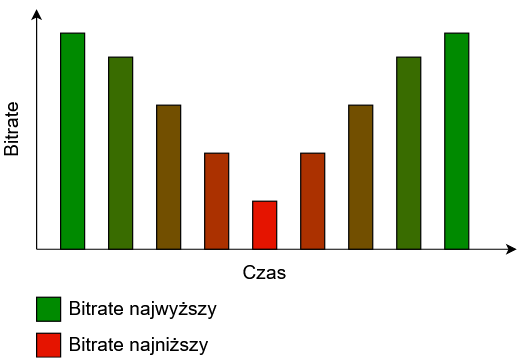

The diagram above was exported from draw.io. Its source (the exported page's mxGraphModel, read from the mxfile embedded in the PNG):
<mxGraphModel dx="670" dy="1187" grid="1" gridSize="10" guides="1" tooltips="1" connect="1" arrows="1" fold="1" page="1" pageScale="1" pageWidth="1169" pageHeight="827" background="#ffffff" math="0" shadow="0">
  <root>
    <mxCell id="0" />
    <mxCell id="1" parent="0" />
    <mxCell id="3nSeNv_mmvtbLaGtNR63-752" value="" style="endArrow=classic;html=1;" edge="1" parent="1">
      <mxGeometry width="50" height="50" relative="1" as="geometry">
        <mxPoint x="40" y="200" as="sourcePoint" />
        <mxPoint x="40" as="targetPoint" />
      </mxGeometry>
    </mxCell>
    <mxCell id="3nSeNv_mmvtbLaGtNR63-753" value="" style="endArrow=classic;html=1;" edge="1" parent="1">
      <mxGeometry width="50" height="50" relative="1" as="geometry">
        <mxPoint x="40" y="200" as="sourcePoint" />
        <mxPoint x="440" y="200" as="targetPoint" />
      </mxGeometry>
    </mxCell>
    <mxCell id="3nSeNv_mmvtbLaGtNR63-754" value="" style="rounded=0;whiteSpace=wrap;html=1;fillColor=#008a00;strokeColor=#000000;fontColor=#ffffff;" vertex="1" parent="1">
      <mxGeometry x="60" y="20" width="20" height="180" as="geometry" />
    </mxCell>
    <mxCell id="3nSeNv_mmvtbLaGtNR63-755" value="" style="rounded=0;whiteSpace=wrap;html=1;fillColor=#396C00;strokeColor=#000000;fontColor=#ffffff;" vertex="1" parent="1">
      <mxGeometry x="100" y="40" width="20" height="160" as="geometry" />
    </mxCell>
    <mxCell id="3nSeNv_mmvtbLaGtNR63-756" value="" style="rounded=0;whiteSpace=wrap;html=1;fillColor=#724F00;" vertex="1" parent="1">
      <mxGeometry x="140" y="80" width="20" height="120" as="geometry" />
    </mxCell>
    <mxCell id="3nSeNv_mmvtbLaGtNR63-757" value="" style="rounded=0;whiteSpace=wrap;html=1;fillColor=#AB3100;" vertex="1" parent="1">
      <mxGeometry x="260" y="120" width="20" height="80" as="geometry" />
    </mxCell>
    <mxCell id="3nSeNv_mmvtbLaGtNR63-758" value="" style="rounded=0;whiteSpace=wrap;html=1;fillColor=#E51400;" vertex="1" parent="1">
      <mxGeometry x="220" y="160" width="20" height="40" as="geometry" />
    </mxCell>
    <mxCell id="3nSeNv_mmvtbLaGtNR63-759" value="" style="rounded=0;whiteSpace=wrap;html=1;fillColor=#008a00;strokeColor=#000000;fontColor=#ffffff;" vertex="1" parent="1">
      <mxGeometry x="380" y="20" width="20" height="180" as="geometry" />
    </mxCell>
    <mxCell id="3nSeNv_mmvtbLaGtNR63-761" value="" style="rounded=0;whiteSpace=wrap;html=1;fillColor=#AB3100;" vertex="1" parent="1">
      <mxGeometry x="180" y="120" width="20" height="80" as="geometry" />
    </mxCell>
    <mxCell id="3nSeNv_mmvtbLaGtNR63-762" value="" style="rounded=0;whiteSpace=wrap;html=1;fillColor=#724F00;" vertex="1" parent="1">
      <mxGeometry x="300" y="80" width="20" height="120" as="geometry" />
    </mxCell>
    <mxCell id="3nSeNv_mmvtbLaGtNR63-763" value="" style="rounded=0;whiteSpace=wrap;html=1;fillColor=#396C00;strokeColor=#000000;fontColor=#ffffff;" vertex="1" parent="1">
      <mxGeometry x="340" y="40" width="20" height="160" as="geometry" />
    </mxCell>
    <mxCell id="3nSeNv_mmvtbLaGtNR63-765" value="Czas" style="text;html=1;align=center;verticalAlign=middle;resizable=0;points=[];;autosize=1;fontSize=16;" vertex="1" parent="1">
      <mxGeometry x="205" y="210" width="50" height="20" as="geometry" />
    </mxCell>
    <mxCell id="3nSeNv_mmvtbLaGtNR63-766" value="Bitrate" style="text;html=1;align=center;verticalAlign=middle;resizable=0;points=[];;autosize=1;fontSize=16;rotation=-90;" vertex="1" parent="1">
      <mxGeometry x="-10" y="90" width="60" height="20" as="geometry" />
    </mxCell>
    <mxCell id="3nSeNv_mmvtbLaGtNR63-767" value="" style="rounded=0;whiteSpace=wrap;html=1;fillColor=#E51400;" vertex="1" parent="1">
      <mxGeometry x="40" y="270" width="20" height="20" as="geometry" />
    </mxCell>
    <mxCell id="3nSeNv_mmvtbLaGtNR63-768" value="Bitrate najniższy" style="text;html=1;align=left;verticalAlign=middle;resizable=0;points=[];;autosize=1;fontSize=16;" vertex="1" parent="1">
      <mxGeometry x="65" y="270" width="130" height="20" as="geometry" />
    </mxCell>
    <mxCell id="3nSeNv_mmvtbLaGtNR63-771" value="" style="rounded=0;whiteSpace=wrap;html=1;fillColor=#008A00;" vertex="1" parent="1">
      <mxGeometry x="40" y="240" width="20" height="20" as="geometry" />
    </mxCell>
    <mxCell id="3nSeNv_mmvtbLaGtNR63-772" value="&lt;div&gt;Bitrate najwyższy&lt;br&gt;&lt;/div&gt;" style="text;html=1;align=left;verticalAlign=middle;resizable=0;points=[];;autosize=1;fontSize=16;" vertex="1" parent="1">
      <mxGeometry x="65" y="240" width="140" height="20" as="geometry" />
    </mxCell>
  </root>
</mxGraphModel>